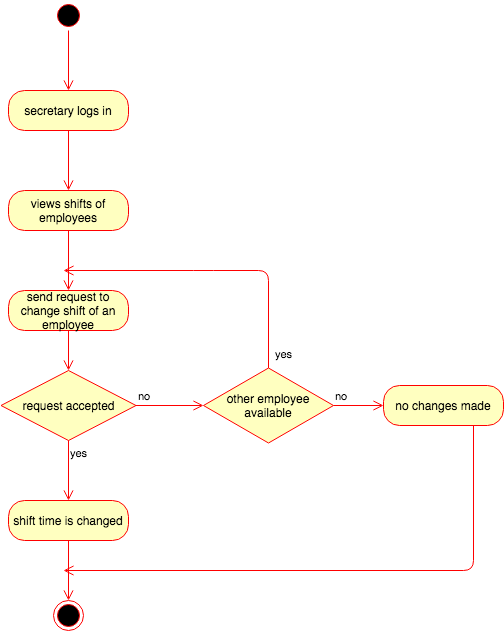

The diagram above was exported from draw.io. Its source (the exported page's mxGraphModel, read from the mxfile embedded in the PNG):
<mxGraphModel dx="946" dy="597" grid="1" gridSize="10" guides="1" tooltips="1" connect="1" arrows="1" fold="1" page="1" pageScale="1" pageWidth="1100" pageHeight="850" background="#ffffff" math="0" shadow="0">
  <root>
    <mxCell id="0" />
    <mxCell id="1" parent="0" />
    <mxCell id="FfaEMCQpAcilHCksj9np-1" value="" style="ellipse;html=1;shape=startState;fillColor=#000000;strokeColor=#ff0000;" parent="1" vertex="1">
      <mxGeometry x="530" y="40" width="30" height="30" as="geometry" />
    </mxCell>
    <mxCell id="FfaEMCQpAcilHCksj9np-2" value="" style="edgeStyle=orthogonalEdgeStyle;html=1;verticalAlign=bottom;endArrow=open;endSize=8;strokeColor=#ff0000;" parent="1" source="FfaEMCQpAcilHCksj9np-1" edge="1">
      <mxGeometry relative="1" as="geometry">
        <mxPoint x="545" y="130" as="targetPoint" />
      </mxGeometry>
    </mxCell>
    <mxCell id="FfaEMCQpAcilHCksj9np-3" value="secretary logs in" style="rounded=1;whiteSpace=wrap;html=1;arcSize=40;fontColor=#000000;fillColor=#ffffc0;strokeColor=#ff0000;" parent="1" vertex="1">
      <mxGeometry x="485" y="130" width="120" height="40" as="geometry" />
    </mxCell>
    <mxCell id="FfaEMCQpAcilHCksj9np-4" value="" style="edgeStyle=orthogonalEdgeStyle;html=1;verticalAlign=bottom;endArrow=open;endSize=8;strokeColor=#ff0000;" parent="1" source="FfaEMCQpAcilHCksj9np-3" edge="1">
      <mxGeometry relative="1" as="geometry">
        <mxPoint x="545" y="230" as="targetPoint" />
      </mxGeometry>
    </mxCell>
    <mxCell id="FfaEMCQpAcilHCksj9np-5" value="views shifts of employees" style="rounded=1;whiteSpace=wrap;html=1;arcSize=40;fontColor=#000000;fillColor=#ffffc0;strokeColor=#ff0000;" parent="1" vertex="1">
      <mxGeometry x="485" y="230" width="120" height="40" as="geometry" />
    </mxCell>
    <mxCell id="FfaEMCQpAcilHCksj9np-6" value="" style="edgeStyle=orthogonalEdgeStyle;html=1;verticalAlign=bottom;endArrow=open;endSize=8;strokeColor=#ff0000;" parent="1" source="FfaEMCQpAcilHCksj9np-5" edge="1">
      <mxGeometry relative="1" as="geometry">
        <mxPoint x="545" y="330" as="targetPoint" />
      </mxGeometry>
    </mxCell>
    <mxCell id="FfaEMCQpAcilHCksj9np-7" value="send request to change shift of an employee" style="rounded=1;whiteSpace=wrap;html=1;arcSize=40;fontColor=#000000;fillColor=#ffffc0;strokeColor=#ff0000;" parent="1" vertex="1">
      <mxGeometry x="485" y="330" width="120" height="40" as="geometry" />
    </mxCell>
    <mxCell id="FfaEMCQpAcilHCksj9np-8" value="" style="edgeStyle=orthogonalEdgeStyle;html=1;verticalAlign=bottom;endArrow=open;endSize=8;strokeColor=#ff0000;entryX=0.5;entryY=0;entryDx=0;entryDy=0;" parent="1" source="FfaEMCQpAcilHCksj9np-7" target="FfaEMCQpAcilHCksj9np-9" edge="1">
      <mxGeometry relative="1" as="geometry">
        <mxPoint x="545" y="430" as="targetPoint" />
      </mxGeometry>
    </mxCell>
    <mxCell id="FfaEMCQpAcilHCksj9np-9" value="request accepted" style="rhombus;whiteSpace=wrap;html=1;fillColor=#ffffc0;strokeColor=#ff0000;" parent="1" vertex="1">
      <mxGeometry x="477.5" y="410" width="135" height="70" as="geometry" />
    </mxCell>
    <mxCell id="FfaEMCQpAcilHCksj9np-10" value="no" style="edgeStyle=orthogonalEdgeStyle;html=1;align=left;verticalAlign=bottom;endArrow=open;endSize=8;strokeColor=#ff0000;" parent="1" source="FfaEMCQpAcilHCksj9np-9" edge="1">
      <mxGeometry x="-1" relative="1" as="geometry">
        <mxPoint x="680" y="445" as="targetPoint" />
      </mxGeometry>
    </mxCell>
    <mxCell id="FfaEMCQpAcilHCksj9np-11" value="yes" style="edgeStyle=orthogonalEdgeStyle;html=1;align=left;verticalAlign=top;endArrow=open;endSize=8;strokeColor=#ff0000;" parent="1" source="FfaEMCQpAcilHCksj9np-9" edge="1">
      <mxGeometry x="-1" relative="1" as="geometry">
        <mxPoint x="545" y="540" as="targetPoint" />
      </mxGeometry>
    </mxCell>
    <mxCell id="FfaEMCQpAcilHCksj9np-12" value="shift time is changed" style="rounded=1;whiteSpace=wrap;html=1;arcSize=40;fontColor=#000000;fillColor=#ffffc0;strokeColor=#ff0000;" parent="1" vertex="1">
      <mxGeometry x="485" y="540" width="120" height="40" as="geometry" />
    </mxCell>
    <mxCell id="FfaEMCQpAcilHCksj9np-13" value="" style="edgeStyle=orthogonalEdgeStyle;html=1;verticalAlign=bottom;endArrow=open;endSize=8;strokeColor=#ff0000;" parent="1" source="FfaEMCQpAcilHCksj9np-12" edge="1">
      <mxGeometry relative="1" as="geometry">
        <mxPoint x="545" y="640" as="targetPoint" />
      </mxGeometry>
    </mxCell>
    <mxCell id="FfaEMCQpAcilHCksj9np-16" value="" style="ellipse;html=1;shape=endState;fillColor=#000000;strokeColor=#ff0000;" parent="1" vertex="1">
      <mxGeometry x="530" y="640" width="30" height="30" as="geometry" />
    </mxCell>
    <mxCell id="FfaEMCQpAcilHCksj9np-17" value="other employee available" style="rhombus;whiteSpace=wrap;html=1;fillColor=#ffffc0;strokeColor=#ff0000;" parent="1" vertex="1">
      <mxGeometry x="680" y="407.5" width="130" height="75" as="geometry" />
    </mxCell>
    <mxCell id="FfaEMCQpAcilHCksj9np-18" value="no" style="edgeStyle=orthogonalEdgeStyle;html=1;align=left;verticalAlign=bottom;endArrow=open;endSize=8;strokeColor=#ff0000;" parent="1" source="FfaEMCQpAcilHCksj9np-17" edge="1">
      <mxGeometry x="-1" relative="1" as="geometry">
        <mxPoint x="860" y="445" as="targetPoint" />
      </mxGeometry>
    </mxCell>
    <mxCell id="FfaEMCQpAcilHCksj9np-20" value="no changes made" style="rounded=1;whiteSpace=wrap;html=1;arcSize=40;fontColor=#000000;fillColor=#ffffc0;strokeColor=#ff0000;" parent="1" vertex="1">
      <mxGeometry x="860" y="425" width="120" height="40" as="geometry" />
    </mxCell>
    <mxCell id="FfaEMCQpAcilHCksj9np-21" value="" style="edgeStyle=orthogonalEdgeStyle;html=1;verticalAlign=bottom;endArrow=open;endSize=8;strokeColor=#ff0000;" parent="1" source="FfaEMCQpAcilHCksj9np-20" edge="1">
      <mxGeometry relative="1" as="geometry">
        <mxPoint x="540" y="610" as="targetPoint" />
        <Array as="points">
          <mxPoint x="950" y="610" />
        </Array>
      </mxGeometry>
    </mxCell>
    <mxCell id="FfaEMCQpAcilHCksj9np-22" value="yes" style="edgeStyle=orthogonalEdgeStyle;html=1;align=left;verticalAlign=top;endArrow=open;endSize=8;strokeColor=#ff0000;exitX=0.5;exitY=0;exitDx=0;exitDy=0;" parent="1" source="FfaEMCQpAcilHCksj9np-17" edge="1">
      <mxGeometry x="-0.8182" y="-5" relative="1" as="geometry">
        <mxPoint x="540" y="310" as="targetPoint" />
        <mxPoint x="740" y="340" as="sourcePoint" />
        <Array as="points">
          <mxPoint x="745" y="310" />
          <mxPoint x="680" y="310" />
        </Array>
        <mxPoint as="offset" />
      </mxGeometry>
    </mxCell>
  </root>
</mxGraphModel>